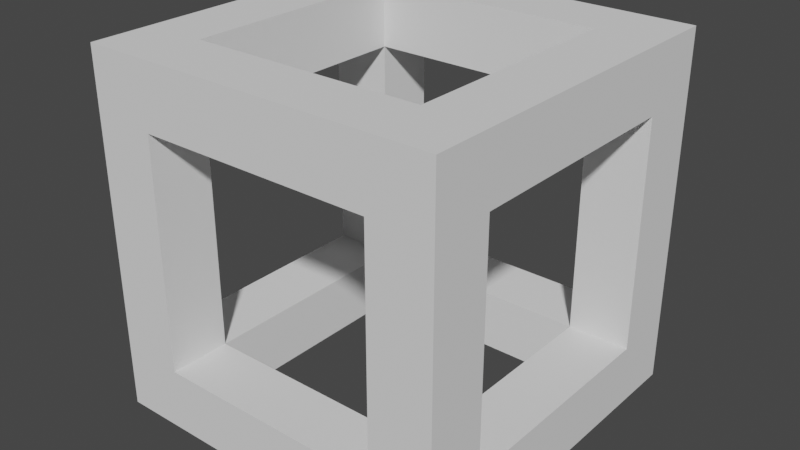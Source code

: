 # Source: glassBox.blend  (saved by Blender 2.90.8; exported with 4.5.12 LTS)
import bpy
from mathutils import Matrix  # noqa: F401  (used for matrix-valued properties, if any)

bpy.ops.wm.read_factory_settings(use_empty=True)
scene = bpy.context.scene
scene.name = 'Scene'

# ---- collections
col_collection = bpy.data.collections.new('Collection'); scene.collection.children.link(col_collection)

# ---- world
world_world = bpy.data.worlds.new('World'); scene.world = world_world
world_world.use_nodes = True; world_world.node_tree.nodes.clear()
_N = world_world.node_tree.nodes; _L = world_world.node_tree.links
n0 = _N.new('ShaderNodeOutputWorld'); n0.name = 'World Output'; n0.location = (300, 300)
n1 = _N.new('ShaderNodeBackground'); n1.name = 'Background'; n1.location = (10, 300)
n1.inputs[0].default_value = (0.05088, 0.05088, 0.05088, 1.0)
_L.new(n1.outputs[0], n0.inputs[0])
n0.is_active_output = True
world_world.color = (0.05088, 0.05088, 0.05088)
world_world.use_sun_shadow = False
world_world.sun_shadow_jitter_overblur = 0.0

# ---- meshes
me_cube_001 = bpy.data.meshes.new('Cube.001')
me_cube_001.from_pydata([(-2.0, -2.0, -2.0), (-2.0, -2.0, 2.0), (-2.0, 2.0, -2.0), (-2.0, 2.0, 2.0), (2.0, -2.0, -2.0), (2.0, -2.0, 2.0), (2.0, 2.0, -2.0), (2.0, 2.0, 2.0), (1.306, 2.0, -2.0), (1.306, 2.0, 2.0), (1.306, -2.0, -2.0), (1.306, -2.0, 2.0), (-1.3, 2.0, -2.0), (-1.3, -2.0, 2.0), (-1.3, 2.0, 2.0), (-1.3, -2.0, -2.0), (-2.0, -2.0, -1.307), (-2.0, 2.0, -1.307), (2.0, 2.0, -1.307), (2.0, -2.0, -1.307), (1.306, -2.0, -1.307), (1.306, 2.0, -1.307), (-1.3, 2.0, -1.307), (-1.3, -2.0, -1.307), (-2.0, -2.0, 1.288), (-2.0, 2.0, 1.288), (2.0, 2.0, 1.288), (2.0, -2.0, 1.288), (1.306, -2.0, 1.288), (1.306, 2.0, 1.288), (-1.3, 2.0, 1.288), (-1.3, -2.0, 1.288), (-2.0, 1.295, -2.0), (-2.0, 1.295, 2.0), (2.0, 1.295, -2.0), (2.0, 1.295, 2.0), (1.306, 1.295, 2.0), (1.306, 1.295, -2.0), (-1.3, 1.295, -2.0), (-1.3, 1.295, 2.0), (2.0, 1.295, -1.307), (-2.0, 1.295, -1.307), (2.0, 1.295, 1.288), (-2.0, 1.295, 1.288), (-2.0, -1.312, -2.0), (2.0, -1.312, 2.0), (1.306, -1.312, 2.0), (1.306, -1.312, -2.0), (-1.3, -1.312, -2.0), (-1.3, -1.312, 2.0), (2.0, -1.312, -1.307), (2.0, -1.312, 1.288), (-2.0, -1.312, 2.0), (2.0, -1.312, -2.0), (-2.0, -1.312, -1.307), (-2.0, -1.312, 1.288), (-1.3, 1.295, -1.315), (-1.3, 1.295, 1.284), (-1.3, -1.312, -1.315), (-1.3, -1.312, 1.284), (1.306, 1.295, 1.284), (1.306, 1.295, -1.315), (1.306, -1.312, 1.284), (1.306, -1.312, -1.315)], [], [(33, 25, 43), (9, 26, 29), (45, 27, 51), (13, 24, 31), (53, 10, 47), (52, 13, 49), (46, 5, 45), (47, 15, 48), (5, 28, 27), (14, 29, 30), (3, 30, 25), (48, 0, 44), (49, 11, 46), (11, 31, 28), (20, 15, 10), (17, 12, 2), (22, 8, 12), (19, 10, 4), (23, 0, 15), (50, 4, 53), (21, 6, 8), (41, 2, 32), (25, 22, 17), (27, 20, 19), (31, 16, 23), (51, 19, 50), (29, 18, 21), (43, 17, 41), (26, 40, 18), (54, 32, 44), (18, 34, 6), (14, 36, 9), (12, 32, 2), (8, 38, 12), (9, 35, 7), (3, 39, 14), (6, 37, 8), (7, 42, 26), (52, 43, 55), (1, 55, 24), (16, 44, 0), (24, 54, 16), (40, 53, 34), (58, 41, 54), (38, 44, 32), (41, 22, 56), (36, 45, 35), (33, 49, 39), (34, 47, 37), (35, 51, 42), (38, 58, 56), (38, 61, 56), (37, 63, 61), (48, 63, 58), (59, 46, 49), (23, 54, 58), (60, 46, 36), (63, 23, 20), (57, 36, 39), (50, 20, 63), (57, 49, 39), (40, 63, 50), (21, 40, 18), (22, 61, 21), (60, 30, 29), (43, 30, 25), (29, 42, 60), (62, 42, 51), (51, 28, 27), (31, 62, 28), (31, 55, 24), (43, 59, 55), (62, 50, 63), (62, 20, 28), (59, 23, 58), (59, 54, 55), (57, 41, 56), (57, 22, 30), (60, 21, 61), (60, 40, 42), (33, 3, 25), (9, 7, 26), (45, 5, 27), (13, 1, 24), (53, 4, 10), (52, 1, 13), (46, 11, 5), (47, 10, 15), (5, 11, 28), (14, 9, 29), (3, 14, 30), (48, 15, 0), (49, 13, 11), (11, 13, 31), (20, 23, 15), (17, 22, 12), (22, 21, 8), (19, 20, 10), (23, 16, 0), (50, 19, 4), (21, 18, 6), (41, 17, 2), (25, 30, 22), (27, 28, 20), (31, 24, 16), (51, 27, 19), (29, 26, 18), (43, 25, 17), (26, 42, 40), (54, 41, 32), (18, 40, 34), (14, 39, 36), (12, 38, 32), (8, 37, 38), (9, 36, 35), (3, 33, 39), (6, 34, 37), (7, 35, 42), (52, 33, 43), (1, 52, 55), (16, 54, 44), (24, 55, 54), (40, 50, 53), (58, 56, 41), (38, 48, 44), (41, 17, 22), (36, 46, 45), (33, 52, 49), (34, 53, 47), (35, 45, 51), (38, 48, 58), (38, 37, 61), (37, 47, 63), (48, 47, 63), (59, 62, 46), (23, 16, 54), (60, 62, 46), (63, 58, 23), (57, 60, 36), (50, 19, 20), (57, 59, 49), (40, 61, 63), (21, 61, 40), (22, 56, 61), (60, 57, 30), (43, 57, 30), (29, 26, 42), (62, 60, 42), (51, 62, 28), (31, 59, 62), (31, 59, 55), (43, 57, 59), (62, 51, 50), (62, 63, 20), (59, 31, 23), (59, 58, 54), (57, 43, 41), (57, 56, 22), (60, 29, 21), (60, 61, 40)])
_uv = me_cube_001.uv_layers.new(name='UVMap')
_uv.uv.foreach_set('vector', [0.2126, 0.5747, 0.1923, 0.5972, 0.1923, 0.5743, 0.2126, 0.5024, 0.1923, 0.4792, 0.1923, 0.5024, 0.2126, 0.5747, 0.1923, 0.5972, 0.1923, 0.5743, 0.2126, 0.5024, 0.1923, 0.4792, 0.1923, 0.5024, 0.1149, 0.5747, 0.1336, 0.5972, 0.1337, 0.5743, 0.1149, 0.5747, 0.1336, 0.5972, 0.1337, 0.5743, 0.1923, 0.5743, 0.2126, 0.5974, 0.2126, 0.5747, 0.1337, 0.5743, 0.1923, 0.5972, 0.1923, 0.5743, 0.2126, 0.5974, 0.1923, 0.5743, 0.1923, 0.5972, 0.2126, 0.5747, 0.1923, 0.5024, 0.1923, 0.5743, 0.2126, 0.5974, 0.1923, 0.5743, 0.1923, 0.5972, 0.1923, 0.5743, 0.2126, 0.5974, 0.2126, 0.5747, 0.1337, 0.5743, 0.1923, 0.5972, 0.1923, 0.5743, 0.2126, 0.5747, 0.1923, 0.5024, 0.1923, 0.5743, 0.1337, 0.5743, 0.1149, 0.5024, 0.1149, 0.5747, 0.1336, 0.5972, 0.1149, 0.5747, 0.1149, 0.5974, 0.1337, 0.5743, 0.1149, 0.5024, 0.1149, 0.5747, 0.1336, 0.5972, 0.1149, 0.5747, 0.1149, 0.5974, 0.1337, 0.5024, 0.1149, 0.479, 0.1149, 0.5024, 0.1337, 0.5743, 0.1149, 0.5974, 0.1149, 0.5747, 0.1337, 0.5024, 0.1149, 0.479, 0.1149, 0.5024, 0.1337, 0.5743, 0.1149, 0.5974, 0.1149, 0.5747, 0.1923, 0.5972, 0.1337, 0.5743, 0.1336, 0.5972, 0.1923, 0.5972, 0.1337, 0.5743, 0.1336, 0.5972, 0.1923, 0.5024, 0.1336, 0.4792, 0.1337, 0.5024, 0.1923, 0.5743, 0.1336, 0.5972, 0.1337, 0.5743, 0.1923, 0.5024, 0.1336, 0.4792, 0.1337, 0.5024, 0.1923, 0.5743, 0.1336, 0.5972, 0.1337, 0.5743, 0.1923, 0.4792, 0.1337, 0.5024, 0.1336, 0.4792, 0.1337, 0.5024, 0.1149, 0.5747, 0.1149, 0.5024, 0.1336, 0.4792, 0.1149, 0.5024, 0.1149, 0.479, 0.1336, 0.4792, 0.1923, 0.5024, 0.1923, 0.4792, 0.1923, 0.4792, 0.2126, 0.5024, 0.2126, 0.479, 0.1336, 0.4792, 0.1923, 0.5024, 0.1923, 0.4792, 0.1923, 0.4792, 0.2126, 0.5024, 0.2126, 0.479, 0.1149, 0.479, 0.1337, 0.5024, 0.1336, 0.4792, 0.1149, 0.479, 0.1337, 0.5024, 0.1336, 0.4792, 0.2126, 0.479, 0.1923, 0.5024, 0.1923, 0.4792, 0.2126, 0.5024, 0.1923, 0.5743, 0.1923, 0.5024, 0.2126, 0.479, 0.1923, 0.5024, 0.1923, 0.4792, 0.1336, 0.4792, 0.1149, 0.5024, 0.1149, 0.479, 0.1923, 0.4792, 0.1337, 0.5024, 0.1336, 0.4792, 0.1337, 0.5024, 0.1149, 0.5747, 0.1149, 0.5024, 0.1923, 0.5743, 0.2126, 0.5024, 0.2126, 0.5747, 0.1923, 0.5024, 0.2126, 0.5747, 0.2126, 0.5024, 0.0, 0.0, 0.0, 0.0, 0.0, 0.0, 0.1923, 0.5024, 0.2126, 0.5747, 0.2126, 0.5024, 0.1149, 0.5024, 0.1337, 0.5743, 0.1337, 0.5024, 0.1149, 0.5024, 0.1337, 0.5743, 0.1337, 0.5024, 0.2126, 0.5024, 0.1923, 0.5743, 0.1923, 0.5024, 0.1923, 0.5024, 0.2126, 0.5974, 0.2126, 0.479, 0.1923, 0.5024, 0.1149, 0.479, 0.2126, 0.479, 0.1337, 0.5024, 0.1149, 0.5974, 0.1149, 0.479, 0.1923, 0.5743, 0.1149, 0.5974, 0.2126, 0.5974, 0.2126, 0.5974, 0.1337, 0.5743, 0.1923, 0.5743, 0.0, 0.0, 0.0, 0.0, 0.0, 0.0, 0.1149, 0.479, 0.1337, 0.5743, 0.1337, 0.5024, 0.1337, 0.5743, 0.1923, 0.5972, 0.1336, 0.5972, 0.2126, 0.479, 0.1337, 0.5024, 0.1923, 0.5024, 0.0, 0.0, 0.0, 0.0, 0.0, 0.0, 0.2126, 0.479, 0.1923, 0.5743, 0.1923, 0.5024, 0.1149, 0.5024, 0.1337, 0.5743, 0.1149, 0.5747, 0.0, 0.0, 0.0, 0.0, 0.0, 0.0, 0.1923, 0.4792, 0.1337, 0.5024, 0.1336, 0.4792, 0.1337, 0.5024, 0.1923, 0.4792, 0.1336, 0.4792, 0.0, 0.0, 0.0, 0.0, 0.0, 0.0, 0.0, 0.0, 0.0, 0.0, 0.0, 0.0, 0.1337, 0.5743, 0.1149, 0.5024, 0.1149, 0.5747, 0.0, 0.0, 0.0, 0.0, 0.0, 0.0, 0.1923, 0.5972, 0.1337, 0.5743, 0.1336, 0.5972, 0.0, 0.0, 0.0, 0.0, 0.0, 0.0, 0.2126, 0.5024, 0.1923, 0.5743, 0.2126, 0.5747, 0.0, 0.0, 0.0, 0.0, 0.0, 0.0, 0.0, 0.0, 0.0, 0.0, 0.0, 0.0, 0.0, 0.0, 0.0, 0.0, 0.0, 0.0, 0.0, 0.0, 0.0, 0.0, 0.0, 0.0, 0.0, 0.0, 0.0, 0.0, 0.0, 0.0, 0.0, 0.0, 0.0, 0.0, 0.0, 0.0, 0.0, 0.0, 0.0, 0.0, 0.0, 0.0, 0.0, 0.0, 0.0, 0.0, 0.0, 0.0, 0.2126, 0.5747, 0.2126, 0.5974, 0.1923, 0.5972, 0.2126, 0.5024, 0.2126, 0.479, 0.1923, 0.4792, 0.2126, 0.5747, 0.2126, 0.5974, 0.1923, 0.5972, 0.2126, 0.5024, 0.2126, 0.479, 0.1923, 0.4792, 0.1149, 0.5747, 0.1149, 0.5974, 0.1336, 0.5972, 0.1149, 0.5747, 0.1149, 0.5974, 0.1336, 0.5972, 0.1923, 0.5743, 0.1923, 0.5972, 0.2126, 0.5974, 0.1337, 0.5743, 0.1336, 0.5972, 0.1923, 0.5972, 0.2126, 0.5974, 0.2126, 0.5747, 0.1923, 0.5743, 0.2126, 0.5747, 0.2126, 0.5024, 0.1923, 0.5024, 0.2126, 0.5974, 0.2126, 0.5747, 0.1923, 0.5743, 0.1923, 0.5743, 0.1923, 0.5972, 0.2126, 0.5974, 0.1337, 0.5743, 0.1336, 0.5972, 0.1923, 0.5972, 0.2126, 0.5747, 0.2126, 0.5024, 0.1923, 0.5024, 0.1337, 0.5743, 0.1337, 0.5024, 0.1149, 0.5024, 0.1336, 0.5972, 0.1337, 0.5743, 0.1149, 0.5747, 0.1337, 0.5743, 0.1337, 0.5024, 0.1149, 0.5024, 0.1336, 0.5972, 0.1337, 0.5743, 0.1149, 0.5747, 0.1337, 0.5024, 0.1336, 0.4792, 0.1149, 0.479, 0.1337, 0.5743, 0.1336, 0.5972, 0.1149, 0.5974, 0.1337, 0.5024, 0.1336, 0.4792, 0.1149, 0.479, 0.1337, 0.5743, 0.1336, 0.5972, 0.1149, 0.5974, 0.1923, 0.5972, 0.1923, 0.5743, 0.1337, 0.5743, 0.1923, 0.5972, 0.1923, 0.5743, 0.1337, 0.5743, 0.1923, 0.5024, 0.1923, 0.4792, 0.1336, 0.4792, 0.1923, 0.5743, 0.1923, 0.5972, 0.1336, 0.5972, 0.1923, 0.5024, 0.1923, 0.4792, 0.1336, 0.4792, 0.1923, 0.5743, 0.1923, 0.5972, 0.1336, 0.5972, 0.1923, 0.4792, 0.1923, 0.5024, 0.1337, 0.5024, 0.1337, 0.5024, 0.1337, 0.5743, 0.1149, 0.5747, 0.1336, 0.4792, 0.1337, 0.5024, 0.1149, 0.5024, 0.1336, 0.4792, 0.1337, 0.5024, 0.1923, 0.5024, 0.1923, 0.4792, 0.1923, 0.5024, 0.2126, 0.5024, 0.1336, 0.4792, 0.1337, 0.5024, 0.1923, 0.5024, 0.1923, 0.4792, 0.1923, 0.5024, 0.2126, 0.5024, 0.1149, 0.479, 0.1149, 0.5024, 0.1337, 0.5024, 0.1149, 0.479, 0.1149, 0.5024, 0.1337, 0.5024, 0.2126, 0.479, 0.2126, 0.5024, 0.1923, 0.5024, 0.2126, 0.5024, 0.2126, 0.5747, 0.1923, 0.5743, 0.2126, 0.479, 0.2126, 0.5024, 0.1923, 0.5024, 0.1336, 0.4792, 0.1337, 0.5024, 0.1149, 0.5024, 0.1923, 0.4792, 0.1923, 0.5024, 0.1337, 0.5024, 0.1337, 0.5024, 0.1337, 0.5743, 0.1149, 0.5747, 0.1923, 0.5743, 0.1923, 0.5024, 0.2126, 0.5024, 0.1923, 0.5024, 0.1923, 0.5743, 0.2126, 0.5747, 0.0, 0.0, 0.0, 0.0, 0.0, 0.0, 0.1923, 0.5024, 0.1923, 0.5743, 0.2126, 0.5747, 0.1149, 0.5024, 0.1149, 0.5747, 0.1337, 0.5743, 0.1149, 0.5024, 0.1149, 0.5747, 0.1337, 0.5743, 0.2126, 0.5024, 0.2126, 0.5747, 0.1923, 0.5743, 0.1923, 0.5024, 0.1923, 0.5743, 0.2126, 0.5974, 0.1923, 0.5024, 0.1337, 0.5024, 0.1149, 0.479, 0.1337, 0.5024, 0.1337, 0.5743, 0.1149, 0.5974, 0.1923, 0.5743, 0.1337, 0.5743, 0.1149, 0.5974, 0.2126, 0.5974, 0.1149, 0.5974, 0.1337, 0.5743, 0.0, 0.0, 0.0, 0.0, 0.0, 0.0, 0.1149, 0.479, 0.1149, 0.5974, 0.1337, 0.5743, 0.1337, 0.5743, 0.1923, 0.5743, 0.1923, 0.5972, 0.2126, 0.479, 0.1149, 0.479, 0.1337, 0.5024, 0.0, 0.0, 0.0, 0.0, 0.0, 0.0, 0.2126, 0.479, 0.2126, 0.5974, 0.1923, 0.5743, 0.1149, 0.5024, 0.1337, 0.5024, 0.1337, 0.5743, 0.0, 0.0, 0.0, 0.0, 0.0, 0.0, 0.1923, 0.4792, 0.1923, 0.5024, 0.1337, 0.5024, 0.1337, 0.5024, 0.1923, 0.5024, 0.1923, 0.4792, 0.0, 0.0, 0.0, 0.0, 0.0, 0.0, 0.0, 0.0, 0.0, 0.0, 0.0, 0.0, 0.1337, 0.5743, 0.1337, 0.5024, 0.1149, 0.5024, 0.0, 0.0, 0.0, 0.0, 0.0, 0.0, 0.1923, 0.5972, 0.1923, 0.5743, 0.1337, 0.5743, 0.0, 0.0, 0.0, 0.0, 0.0, 0.0, 0.2126, 0.5024, 0.1923, 0.5024, 0.1923, 0.5743, 0.0, 0.0, 0.0, 0.0, 0.0, 0.0, 0.0, 0.0, 0.0, 0.0, 0.0, 0.0, 0.0, 0.0, 0.0, 0.0, 0.0, 0.0, 0.0, 0.0, 0.0, 0.0, 0.0, 0.0, 0.0, 0.0, 0.0, 0.0, 0.0, 0.0, 0.0, 0.0, 0.0, 0.0, 0.0, 0.0, 0.0, 0.0, 0.0, 0.0, 0.0, 0.0, 0.0, 0.0, 0.0, 0.0, 0.0, 0.0])
me_cube_001.use_remesh_fix_poles = True
me_cube_001.use_remesh_preserve_attributes = False
me_cube_001.use_mirror_vertex_groups = False
me_cube_001.update()

# ---- objects
ob_cube_001 = bpy.data.objects.new('Cube.001', me_cube_001)

# ---- transforms, parenting, visibility, modifiers, constraints
ob_cube_001.location = (0.0, 0.0, 0.0)
ob_cube_001.lineart.crease_threshold = 0.0

# ---- collection membership
col_collection.objects.link(ob_cube_001)

# ---- scene / render settings (as saved in the file)
scene.frame_start = 1; scene.frame_end = 250; scene.frame_set(1)
scene.render.engine = 'BLENDER_EEVEE_NEXT'
scene.cycles.use_denoising = False
scene.cycles.samples = 128
scene.cycles.sampling_pattern = 'TABULATED_SOBOL'
scene.cycles.use_adaptive_sampling = False
scene.cycles.use_light_tree = False
scene.view_settings.view_transform = 'Filmic'
bpy.context.view_layer.update()

# ---- added for rendering (the .blend has no active camera and no usable light): camera, sun
cam_auto = bpy.data.cameras.new('AutoCamera')
cam_auto.lens = 50.0
cam_auto.sensor_width = 36.0
cam_auto.clip_end = 1000.0
ob_auto_camera = bpy.data.objects.new('AutoCamera', cam_auto)
scene.collection.objects.link(ob_auto_camera)
ob_auto_camera.location = (6.41014, -7.69217, 5.12812)
ob_auto_camera.rotation_euler = (1.09748, -7.21219e-08, 0.694738)
scene.camera = ob_auto_camera
light_auto_sun = bpy.data.lights.new('AutoSun', 'SUN')
light_auto_sun.energy = 3.0
light_auto_sun.angle = 0.0523599
ob_auto_sun = bpy.data.objects.new('AutoSun', light_auto_sun)
scene.collection.objects.link(ob_auto_sun)
ob_auto_sun.rotation_euler = (0.872665, 0.174533, 0.523599)
bpy.context.view_layer.update()
